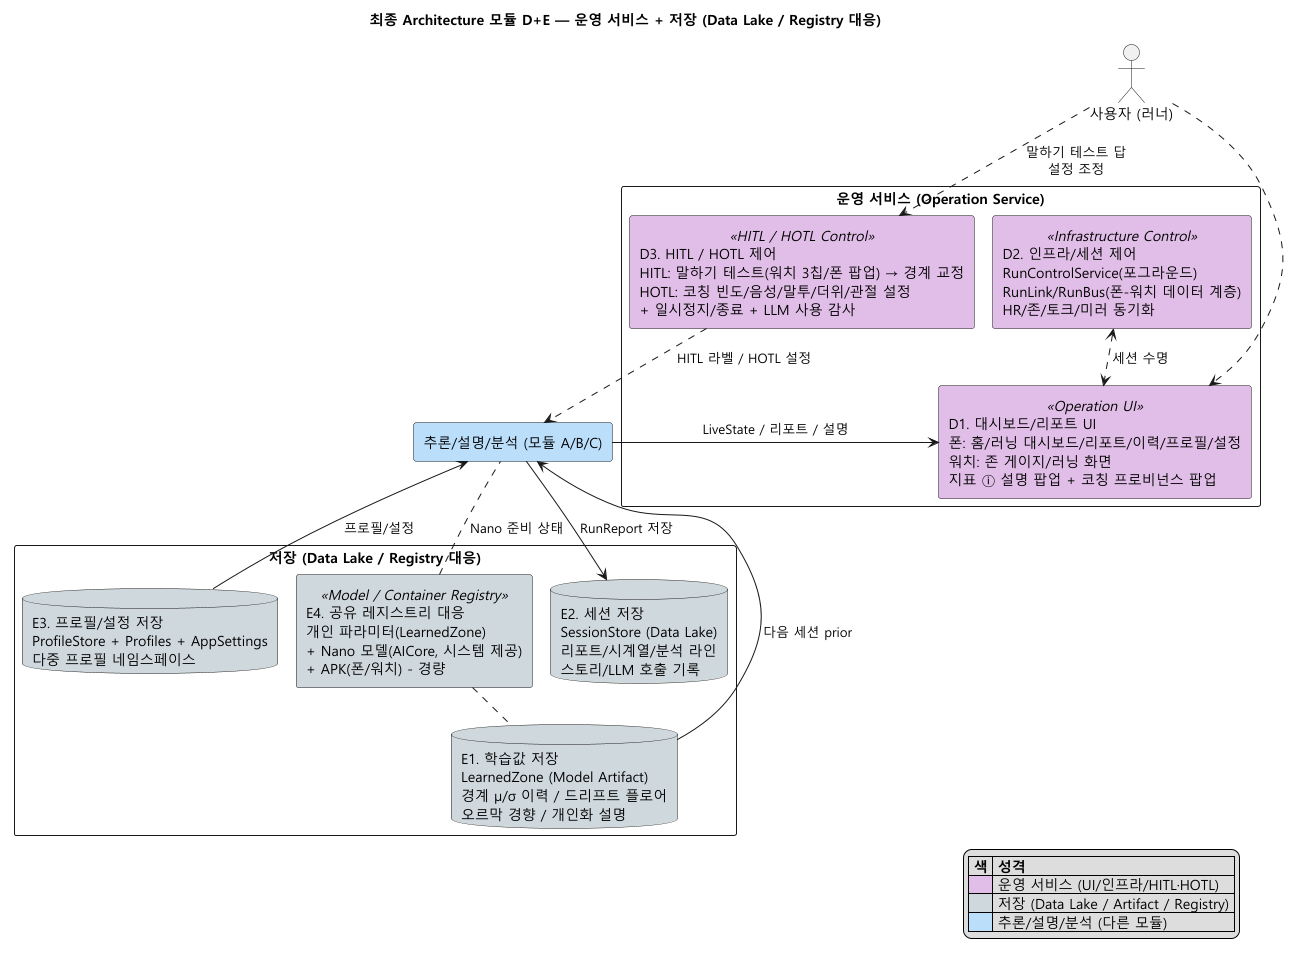

The diagram above was rendered by PlantUML. Its source (embedded in the PNG):
@startuml
!pragma layout smetana
title 최종 Architecture 모듈 D+E — 운영 서비스 + 저장 (Data Lake / Registry 대응)
skinparam defaultFontName "Malgun Gothic"
skinparam componentStyle rectangle
skinparam shadowing false
skinparam packageStyle rectangle
skinparam linetype ortho

actor "사용자 (러너)" as User
component "추론/설명/분석 (모듈 A/B/C)" as CORE #BBDEFB

package "운영 서비스 (Operation Service)" {
  component "D1. 대시보드/리포트 UI\n폰: 홈/러닝 대시보드/리포트/이력/프로필/설정\n워치: 존 게이지/러닝 화면\n지표 ⓘ 설명 팝업 + 코칭 프로비넌스 팝업" <<Operation UI>> as D1 #E1BEE7
  component "D2. 인프라/세션 제어\nRunControlService(포그라운드)\nRunLink/RunBus(폰-워치 데이터 계층)\nHR/존/토크/미러 동기화" <<Infrastructure Control>> as D2 #E1BEE7
  component "D3. HITL / HOTL 제어\nHITL: 말하기 테스트(워치 3칩/폰 팝업) → 경계 교정\nHOTL: 코칭 빈도/음성/말투/더위/관절 설정\n+ 일시정지/종료 + LLM 사용 감사" <<HITL / HOTL Control>> as D3 #E1BEE7
}

package "저장 (Data Lake / Registry 대응)" {
  database "E1. 학습값 저장\nLearnedZone (Model Artifact)\n경계 μ/σ 이력 / 드리프트 플로어\n오르막 경향 / 개인화 설명" as E1 #CFD8DC
  database "E2. 세션 저장\nSessionStore (Data Lake)\n리포트/시계열/분석 라인\n스토리/LLM 호출 기록" as E2 #CFD8DC
  database "E3. 프로필/설정 저장\nProfileStore + Profiles + AppSettings\n다중 프로필 네임스페이스" as E3 #CFD8DC
  component "E4. 공유 레지스트리 대응\n개인 파라미터(LearnedZone)\n+ Nano 모델(AICore, 시스템 제공)\n+ APK(폰/워치) - 경량" <<Model / Container Registry>> as E4 #CFD8DC
}

User ..> D1
User ..> D3 : 말하기 테스트 답\n설정 조정
CORE --> D1 : LiveState / 리포트 / 설명
D3 ..> CORE : HITL 라벨 / HOTL 설정
D2 <..> D1 : 세션 수명
CORE --> E2 : RunReport 저장
CORE <-- E1 : 다음 세션 prior
CORE <-- E3 : 프로필/설정
E4 .. E1
E4 .. CORE : Nano 준비 상태

legend right
|= 색 |= 성격 |
|<#E1BEE7>| 운영 서비스 (UI/인프라/HITL·HOTL) |
|<#CFD8DC>| 저장 (Data Lake / Artifact / Registry) |
|<#BBDEFB>| 추론/설명/분석 (다른 모듈) |
endlegend
@enduml